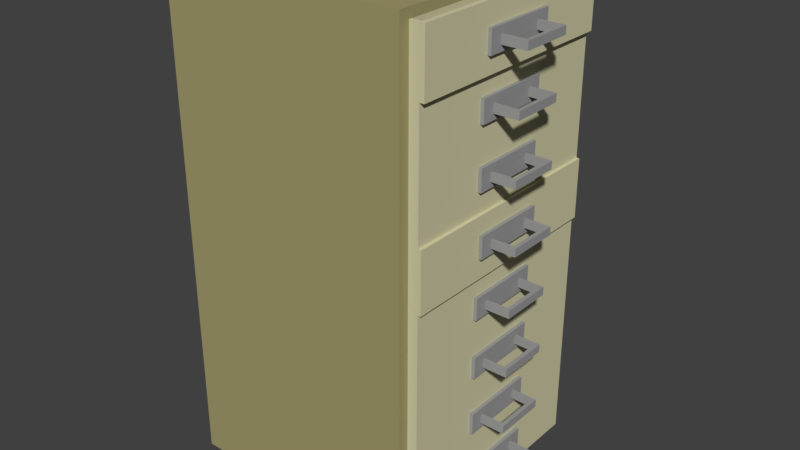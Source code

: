 # Source: FilingCabinet.blend  (saved by Blender 2.79.0; exported with 4.5.12 LTS)
import bpy
from mathutils import Matrix  # noqa: F401  (used for matrix-valued properties, if any)

bpy.ops.wm.read_factory_settings(use_empty=True)
scene = bpy.context.scene
scene.name = 'Scene'

# ---- collections
col_collection_1 = bpy.data.collections.new('Collection 1'); scene.collection.children.link(col_collection_1)

# ---- materials (node trees are filled in below, after node groups)
mat_drawers = bpy.data.materials.new('Drawers')
mat_drawers.alpha_threshold = 0.0
mat_drawers.use_transparent_shadow = False
mat_drawers.diffuse_color = (0.65, 0.617, 0.3949, 1.0)
mat_drawers.roughness = 0.5
mat_drawers.line_color = (0.0, 0.0, 0.0, 1.0)
mat_handles = bpy.data.materials.new('Handles')
mat_handles.alpha_threshold = 0.0
mat_handles.use_transparent_shadow = False
mat_handles.diffuse_color = (0.3264, 0.3264, 0.3264, 1.0)
mat_handles.roughness = 0.5
mat_cabinet = bpy.data.materials.new('Cabinet')
mat_cabinet.alpha_threshold = 0.0
mat_cabinet.use_transparent_shadow = False
mat_cabinet.diffuse_color = (0.3672, 0.3321, 0.1575, 1.0)
mat_cabinet.roughness = 0.5

# ---- material node trees

# ---- world
world_world = bpy.data.worlds.new('World'); scene.world = world_world
world_world.color = (0.05088, 0.05088, 0.05088)
world_world.use_sun_shadow = False
world_world.sun_shadow_jitter_overblur = 0.0
world_world.cycles.sampling_method = 'MANUAL'

# ---- meshes
me_cube = bpy.data.meshes.new('Cube')
me_cube.from_pydata([(1.0, 1.0, 0.0), (1.0, -1.0, 0.0), (-1.0, -1.0, 0.0), (-1.0, 1.0, 0.0), (1.0, 1.0, 4.0), (1.0, -1.0, 4.0), (-1.0, -1.0, 4.0), (-1.0, 1.0, 4.0), (1.0, 0.9162, 0.09234), (1.0, -0.9162, 0.09234), (1.0, 0.9162, 3.927), (1.0, -0.9162, 3.927), (1.0, 0.0, 0.09234), (1.0, 0.9162, 2.01), (1.0, -0.9162, 2.01), (1.0, -5.364e-07, 3.927), (1.0, -0.4581, 0.09234), (1.0, 0.9162, 2.968), (1.0, -0.9162, 2.968), (1.0, -0.4581, 3.927), (1.0, 0.4581, 0.09234), (1.0, 0.9162, 1.051), (1.0, -0.9162, 1.051), (1.0, 0.4581, 3.927), (1.0, -0.6871, 0.09234), (1.0, 0.9162, 3.448), (1.0, -0.9162, 3.448), (1.0, -0.6872, 3.927), (1.0, 0.229, 0.09234), (1.0, 0.9162, 1.53), (1.0, -0.9162, 1.53), (1.0, 0.229, 3.927), (1.0, -0.229, 0.09234), (1.0, 0.9162, 2.489), (1.0, -0.9162, 2.489), (1.0, -0.2291, 3.927), (1.0, 0.6871, 0.09234), (1.0, 0.9162, 0.5717), (1.0, -0.9162, 0.5717), (1.0, 0.6871, 3.927), (1.079, -0.6871, 0.09234), (1.079, -0.9162, 0.09234), (1.079, 0.9162, 3.448), (1.079, 0.9162, 3.927), (1.079, -0.9162, 3.448), (1.079, -0.9162, 3.927), (1.079, -0.6872, 3.927), (1.079, 0.229, 0.09234), (1.079, 0.0, 0.09234), (1.079, 0.9162, 1.53), (1.079, 0.9162, 2.01), (1.079, -0.9162, 1.53), (1.079, -0.9162, 2.01), (1.079, 0.229, 3.927), (1.079, -5.364e-07, 3.927), (1.079, -0.6872, 2.01), (1.079, 0.229, 2.01), (1.079, -2.98e-07, 2.01), (1.079, -0.229, 0.09234), (1.079, -0.4581, 0.09234), (1.079, 0.9162, 2.489), (1.079, 0.9162, 2.968), (1.079, -0.9162, 2.489), (1.079, -0.9162, 2.968), (1.079, -0.2291, 3.927), (1.079, -0.4581, 3.927), (1.079, 0.6871, 0.09234), (1.079, 0.4581, 0.09234), (1.079, 0.9162, 0.5717), (1.079, 0.9162, 1.051), (1.079, -0.9162, 0.5717), (1.079, -0.9162, 1.051), (1.079, 0.6871, 3.927), (1.079, 0.4581, 3.927), (1.079, -0.2291, 2.01), (1.079, -0.4581, 2.01), (1.079, 0.6871, 2.01), (1.079, 0.4581, 2.01), (1.079, 0.229, 2.968), (1.079, -4.172e-07, 2.968), (1.079, 0.6871, 2.968), (1.079, 0.4581, 2.968), (1.079, 0.229, 1.051), (1.079, -1.49e-07, 1.051), (1.079, 0.6871, 1.051), (1.079, 0.4581, 1.051), (1.079, -0.6872, 1.051), (1.079, -0.2291, 1.051), (1.079, -0.4581, 1.051), (1.079, -0.6872, 2.968), (1.079, -0.2291, 2.968), (1.079, -0.4581, 2.968), (1.079, 0.9162, 0.09234), (1.079, -0.2291, 3.448), (1.079, -0.4581, 3.448), (1.079, -4.768e-07, 3.448), (1.079, -0.2291, 2.489), (1.079, -0.4581, 2.489), (1.079, -3.576e-07, 2.489), (1.079, -0.6872, 2.489), (1.079, -0.2291, 1.53), (1.079, -0.4581, 1.53), (1.079, -2.235e-07, 1.53), (1.079, -0.2291, 0.5717), (1.079, -0.4581, 0.5717), (1.079, -7.451e-08, 0.5717), (1.079, -0.6871, 0.5717), (1.079, 0.6871, 1.53), (1.079, 0.4581, 1.53), (1.079, 0.6871, 0.5717), (1.079, 0.4581, 0.5717), (1.079, 0.229, 0.5717), (1.079, 0.6871, 3.448), (1.079, 0.4581, 3.448), (1.079, 0.6871, 2.489), (1.079, 0.4581, 2.489), (1.079, 0.229, 2.489), (1.079, 0.229, 3.448), (1.079, 0.229, 1.53), (1.079, -0.6872, 1.53), (1.079, -0.6872, 3.448), (1.143, -0.2096, 3.634), (1.143, -0.2096, 3.698), (1.143, 0.2096, 3.634), (1.143, 0.2096, 3.698), (1.342, -0.2096, 3.634), (1.342, -0.2096, 3.698), (1.342, 0.2096, 3.634), (1.342, 0.2096, 3.698), (1.143, -0.1839, 3.698), (1.143, 0.1858, 3.698), (1.311, 0.1858, 3.698), (1.311, -0.1839, 3.698), (1.143, -0.1839, 3.633), (1.143, 0.1858, 3.633), (1.311, 0.1858, 3.633), (1.311, -0.1839, 3.633), (1.143, 0.2096, 3.634), (1.143, -0.2096, 3.634), (1.143, -0.2096, 3.698), (1.143, 0.2096, 3.698), (1.143, 0.3075, 3.585), (1.143, -0.3075, 3.585), (1.143, -0.3075, 3.76), (1.143, 0.3075, 3.76), (1.116, 0.3075, 3.585), (1.116, -0.3075, 3.585), (1.116, -0.3075, 3.76), (1.116, 0.3075, 3.76), (1.107, -0.2096, 3.177), (1.107, -0.2096, 3.241), (1.107, 0.2096, 3.177), (1.107, 0.2096, 3.241), (1.305, -0.2096, 3.177), (1.305, -0.2096, 3.241), (1.305, 0.2096, 3.177), (1.305, 0.2096, 3.241), (1.106, -0.1839, 3.241), (1.106, 0.1858, 3.241), (1.274, 0.1858, 3.241), (1.274, -0.1839, 3.241), (1.106, -0.1839, 3.176), (1.106, 0.1858, 3.176), (1.274, 0.1858, 3.176), (1.274, -0.1839, 3.176), (1.107, 0.2096, 3.177), (1.107, -0.2096, 3.177), (1.107, -0.2096, 3.241), (1.107, 0.2096, 3.241), (1.107, 0.3075, 3.128), (1.107, -0.3075, 3.128), (1.107, -0.3075, 3.303), (1.107, 0.3075, 3.303), (1.079, 0.3075, 3.128), (1.079, -0.3075, 3.128), (1.079, -0.3075, 3.303), (1.079, 0.3075, 3.303), (1.107, -0.2096, 2.704), (1.107, -0.2096, 2.768), (1.107, 0.2096, 2.704), (1.107, 0.2096, 2.768), (1.305, -0.2096, 2.704), (1.305, -0.2096, 2.768), (1.305, 0.2096, 2.704), (1.305, 0.2096, 2.768), (1.106, -0.1839, 2.768), (1.106, 0.1858, 2.768), (1.274, 0.1858, 2.768), (1.274, -0.1839, 2.768), (1.106, -0.1839, 2.703), (1.106, 0.1858, 2.703), (1.274, 0.1858, 2.703), (1.274, -0.1839, 2.703), (1.107, 0.2096, 2.704), (1.107, -0.2096, 2.704), (1.107, -0.2096, 2.768), (1.107, 0.2096, 2.768), (1.107, 0.3075, 2.655), (1.107, -0.3075, 2.655), (1.107, -0.3075, 2.83), (1.107, 0.3075, 2.83), (1.079, 0.3075, 2.655), (1.079, -0.3075, 2.655), (1.079, -0.3075, 2.83), (1.079, 0.3075, 2.83), (1.131, -0.2096, 2.221), (1.131, -0.2096, 2.285), (1.131, 0.2096, 2.221), (1.131, 0.2096, 2.285), (1.329, -0.2096, 2.221), (1.329, -0.2096, 2.285), (1.329, 0.2096, 2.221), (1.329, 0.2096, 2.285), (1.13, -0.1839, 2.285), (1.13, 0.1858, 2.285), (1.298, 0.1858, 2.285), (1.298, -0.1839, 2.285), (1.13, -0.1839, 2.22), (1.13, 0.1858, 2.22), (1.298, 0.1858, 2.22), (1.298, -0.1839, 2.22), (1.131, 0.2096, 2.221), (1.131, -0.2096, 2.221), (1.131, -0.2096, 2.285), (1.131, 0.2096, 2.285), (1.131, 0.3075, 2.172), (1.131, -0.3075, 2.172), (1.131, -0.3075, 2.347), (1.131, 0.3075, 2.347), (1.104, 0.3075, 2.172), (1.104, -0.3075, 2.172), (1.104, -0.3075, 2.347), (1.104, 0.3075, 2.347), (1.107, -0.2096, 1.738), (1.107, -0.2096, 1.802), (1.107, 0.2096, 1.738), (1.107, 0.2096, 1.802), (1.305, -0.2096, 1.738), (1.305, -0.2096, 1.802), (1.305, 0.2096, 1.738), (1.305, 0.2096, 1.802), (1.106, -0.1839, 1.802), (1.106, 0.1858, 1.802), (1.274, 0.1858, 1.802), (1.274, -0.1839, 1.802), (1.106, -0.1839, 1.737), (1.106, 0.1858, 1.737), (1.274, 0.1858, 1.737), (1.274, -0.1839, 1.737), (1.107, 0.2096, 1.738), (1.107, -0.2096, 1.738), (1.107, -0.2096, 1.802), (1.107, 0.2096, 1.802), (1.107, 0.3075, 1.689), (1.107, -0.3075, 1.689), (1.107, -0.3075, 1.864), (1.107, 0.3075, 1.864), (1.079, 0.3075, 1.689), (1.079, -0.3075, 1.689), (1.079, -0.3075, 1.864), (1.079, 0.3075, 1.864), (1.107, -0.2096, 1.258), (1.107, -0.2096, 1.323), (1.107, 0.2096, 1.258), (1.107, 0.2096, 1.323), (1.305, -0.2096, 1.258), (1.305, -0.2096, 1.323), (1.305, 0.2096, 1.258), (1.305, 0.2096, 1.323), (1.106, -0.1839, 1.323), (1.106, 0.1858, 1.323), (1.274, 0.1858, 1.323), (1.274, -0.1839, 1.323), (1.106, -0.1839, 1.258), (1.106, 0.1858, 1.258), (1.274, 0.1858, 1.258), (1.274, -0.1839, 1.258), (1.107, 0.2096, 1.258), (1.107, -0.2096, 1.258), (1.107, -0.2096, 1.323), (1.107, 0.2096, 1.323), (1.107, 0.3075, 1.21), (1.107, -0.3075, 1.21), (1.107, -0.3075, 1.384), (1.107, 0.3075, 1.384), (1.079, 0.3075, 1.21), (1.079, -0.3075, 1.21), (1.079, -0.3075, 1.384), (1.079, 0.3075, 1.384), (1.107, -0.2096, 0.7737), (1.107, -0.2096, 0.8379), (1.107, 0.2096, 0.7737), (1.107, 0.2096, 0.8379), (1.305, -0.2096, 0.7737), (1.305, -0.2096, 0.8379), (1.305, 0.2096, 0.7737), (1.305, 0.2096, 0.8379), (1.106, -0.1839, 0.8379), (1.106, 0.1858, 0.8379), (1.274, 0.1858, 0.8379), (1.274, -0.1839, 0.8379), (1.106, -0.1839, 0.7729), (1.106, 0.1858, 0.7729), (1.274, 0.1858, 0.7729), (1.274, -0.1839, 0.7729), (1.107, 0.2096, 0.7737), (1.107, -0.2096, 0.7737), (1.107, -0.2096, 0.8379), (1.107, 0.2096, 0.8379), (1.107, 0.3075, 0.7248), (1.107, -0.3075, 0.7248), (1.107, -0.3075, 0.8997), (1.107, 0.3075, 0.8997), (1.079, 0.3075, 0.7248), (1.079, -0.3075, 0.7248), (1.079, -0.3075, 0.8997), (1.079, 0.3075, 0.8997), (1.107, -0.2096, 0.2929), (1.107, -0.2096, 0.3572), (1.107, 0.2096, 0.2929), (1.107, 0.2096, 0.3572), (1.305, -0.2096, 0.2929), (1.305, -0.2096, 0.3572), (1.305, 0.2096, 0.2929), (1.305, 0.2096, 0.3572), (1.106, -0.1839, 0.3572), (1.106, 0.1858, 0.3572), (1.274, 0.1858, 0.3572), (1.274, -0.1839, 0.3572), (1.106, -0.1839, 0.2922), (1.106, 0.1858, 0.2922), (1.274, 0.1858, 0.2922), (1.274, -0.1839, 0.2922), (1.107, 0.2096, 0.2929), (1.107, -0.2096, 0.2929), (1.107, -0.2096, 0.3572), (1.107, 0.2096, 0.3572), (1.107, 0.3075, 0.244), (1.107, -0.3075, 0.244), (1.107, -0.3075, 0.419), (1.107, 0.3075, 0.419), (1.079, 0.3075, 0.244), (1.079, -0.3075, 0.244), (1.079, -0.3075, 0.419), (1.079, 0.3075, 0.419), (1.103, -0.6872, 2.01), (1.103, -0.9162, 2.01), (1.103, 0.229, 2.01), (1.103, -2.98e-07, 2.01), (1.103, -0.2291, 2.01), (1.103, -0.4581, 2.01), (1.103, 0.6871, 2.01), (1.103, 0.4581, 2.01), (1.103, 0.9162, 2.01), (1.103, 0.9162, 2.489), (1.103, -0.9162, 2.489), (1.103, -0.2291, 2.489), (1.103, -0.4581, 2.489), (1.103, -3.576e-07, 2.489), (1.103, -0.6872, 2.489), (1.103, 0.6871, 2.489), (1.103, 0.4581, 2.489), (1.103, 0.229, 2.489), (1.116, 0.9162, 3.448), (1.116, 0.9162, 3.927), (1.116, -0.9162, 3.448), (1.116, -0.9162, 3.927), (1.116, -0.6872, 3.927), (1.116, 0.229, 3.927), (1.116, -5.364e-07, 3.927), (1.116, -0.2291, 3.927), (1.116, -0.4581, 3.927), (1.116, 0.6871, 3.927), (1.116, 0.4581, 3.927), (1.116, -0.2291, 3.448), (1.116, -0.4581, 3.448), (1.116, -4.768e-07, 3.448), (1.116, 0.6871, 3.448), (1.116, 0.4581, 3.448), (1.116, 0.229, 3.448), (1.116, -0.6872, 3.448), (1.0, -0.6709, 3.927), (1.0, -0.8946, 3.927), (1.0, 0.2236, 3.927), (1.0, -5.363e-07, 3.927), (1.0, -0.2236, 3.927), (1.0, -0.4473, 3.927), (1.0, 0.6709, 3.927), (1.0, 0.4473, 3.927), (1.0, 0.8946, 3.927), (1.079, -0.8946, 3.927), (1.079, 0.8946, 3.927), (1.079, -0.6709, 3.927), (1.079, 0.2236, 3.927), (1.079, -5.363e-07, 3.927), (1.079, -0.2236, 3.927), (1.079, -0.4473, 3.927), (1.079, 0.6709, 3.927), (1.079, 0.4473, 3.927), (1.0, -5.363e-07, 3.469), (1.0, -0.2236, 3.469), (1.0, 0.4473, 3.469), (1.0, 0.2236, 3.469), (1.0, 0.6709, 3.469), (1.0, -0.4473, 3.469), (1.0, -0.6709, 3.469), (1.0, -0.8946, 3.469), (1.079, 0.6709, 3.469), (1.079, 0.4473, 3.469), (1.079, -0.2236, 3.469), (1.079, -0.4473, 3.469), (1.079, -0.8946, 3.469), (1.0, 0.8946, 3.469), (1.079, 0.8946, 3.469), (1.079, -0.6709, 3.469), (1.079, 0.2236, 3.469), (1.079, -5.363e-07, 3.469)], [], [(0, 1, 2, 3), (4, 7, 6, 5), (0, 4, 10, 25, 17, 33, 13, 29, 21, 37, 8), (1, 5, 6, 2), (2, 6, 7, 3), (4, 0, 3, 7), (1, 0, 8, 36, 20, 28, 12, 32, 16, 24, 9), (4, 5, 11, 27, 19, 35, 15, 31, 23, 39, 10), (5, 1, 9, 38, 22, 30, 14, 34, 18, 26, 11), (8, 37, 68, 92), (22, 38, 70, 71), (17, 25, 42, 61), (37, 21, 69, 68), (103, 104, 106, 70, 41, 40, 59, 58, 48, 47, 67, 66, 92, 68, 109, 110, 111, 105), (39, 23, 388, 387), (82, 83, 87, 88, 86, 71, 70, 106, 104, 103, 105, 111, 110, 109, 68, 69, 84, 85), (100, 101, 119, 51, 71, 86, 88, 87, 83, 82, 85, 84, 69, 49, 107, 108, 118, 102), (117, 113, 378, 379), (78, 79, 90, 91, 89, 63, 62, 99, 97, 96, 98, 116, 115, 114, 60, 61, 80, 81), (55, 52, 51, 119, 101, 100, 102, 118, 108, 107, 49, 50, 76, 77, 56, 57, 74, 75), (93, 94, 120, 44, 63, 89, 91, 90, 79, 78, 81, 80, 61, 42, 112, 113, 117, 95), (26, 18, 63, 44), (38, 9, 41, 70), (36, 8, 92, 66, 67, 47, 48, 58, 59, 40, 41, 9, 24, 16, 32, 12, 28, 20), (29, 13, 50, 49), (14, 30, 51, 52), (21, 29, 49, 69), (30, 22, 71, 51), (25, 10, 43, 42), (33, 17, 61, 60), (11, 26, 44, 45), (18, 34, 62, 63), (13, 33, 60, 50), (34, 14, 52, 62), (15, 35, 385, 384), (122, 124, 140, 139), (123, 124, 128, 127), (127, 128, 126, 125), (125, 126, 122, 121), (125, 136, 135, 127), (124, 122, 129, 130), (131, 130, 134, 135), (122, 126, 132, 129), (128, 124, 130, 131), (126, 128, 131, 132), (121, 133, 136, 125), (132, 131, 135, 136), (130, 129, 133, 134), (129, 132, 136, 133), (123, 134, 133, 121), (127, 135, 134, 123), (140, 137, 141, 144), (123, 121, 138, 137), (124, 123, 137, 140), (121, 122, 139, 138), (143, 144, 148, 147), (139, 140, 144, 143, 142, 141, 137, 138), (146, 147, 148, 145), (141, 142, 146, 145), (144, 141, 145, 148), (142, 143, 147, 146), (150, 152, 168, 167), (151, 152, 156, 155), (155, 156, 154, 153), (153, 154, 150, 149), (153, 164, 163, 155), (152, 150, 157, 158), (159, 158, 162, 163), (150, 154, 160, 157), (156, 152, 158, 159), (154, 156, 159, 160), (149, 161, 164, 153), (160, 159, 163, 164), (158, 157, 161, 162), (157, 160, 164, 161), (151, 162, 161, 149), (155, 163, 162, 151), (168, 165, 169, 172), (151, 149, 166, 165), (152, 151, 165, 168), (149, 150, 167, 166), (171, 172, 176, 175), (167, 168, 172, 171, 170, 169, 165, 166), (174, 175, 176, 173), (169, 170, 174, 173), (172, 169, 173, 176), (170, 171, 175, 174), (178, 180, 196, 195), (179, 180, 184, 183), (183, 184, 182, 181), (181, 182, 178, 177), (181, 192, 191, 183), (180, 178, 185, 186), (187, 186, 190, 191), (178, 182, 188, 185), (184, 180, 186, 187), (182, 184, 187, 188), (177, 189, 192, 181), (188, 187, 191, 192), (186, 185, 189, 190), (185, 188, 192, 189), (179, 190, 189, 177), (183, 191, 190, 179), (196, 193, 197, 200), (179, 177, 194, 193), (180, 179, 193, 196), (177, 178, 195, 194), (199, 200, 204, 203), (195, 196, 200, 199, 198, 197, 193, 194), (202, 203, 204, 201), (197, 198, 202, 201), (200, 197, 201, 204), (198, 199, 203, 202), (206, 208, 224, 223), (207, 208, 212, 211), (211, 212, 210, 209), (209, 210, 206, 205), (209, 220, 219, 211), (208, 206, 213, 214), (215, 214, 218, 219), (206, 210, 216, 213), (212, 208, 214, 215), (210, 212, 215, 216), (205, 217, 220, 209), (216, 215, 219, 220), (214, 213, 217, 218), (213, 216, 220, 217), (207, 218, 217, 205), (211, 219, 218, 207), (224, 221, 225, 228), (207, 205, 222, 221), (208, 207, 221, 224), (205, 206, 223, 222), (227, 228, 232, 231), (223, 224, 228, 227, 226, 225, 221, 222), (230, 231, 232, 229), (225, 226, 230, 229), (228, 225, 229, 232), (226, 227, 231, 230), (234, 236, 252, 251), (235, 236, 240, 239), (239, 240, 238, 237), (237, 238, 234, 233), (237, 248, 247, 239), (236, 234, 241, 242), (243, 242, 246, 247), (234, 238, 244, 241), (240, 236, 242, 243), (238, 240, 243, 244), (233, 245, 248, 237), (244, 243, 247, 248), (242, 241, 245, 246), (241, 244, 248, 245), (235, 246, 245, 233), (239, 247, 246, 235), (252, 249, 253, 256), (235, 233, 250, 249), (236, 235, 249, 252), (233, 234, 251, 250), (255, 256, 260, 259), (251, 252, 256, 255, 254, 253, 249, 250), (258, 259, 260, 257), (253, 254, 258, 257), (256, 253, 257, 260), (254, 255, 259, 258), (262, 264, 280, 279), (263, 264, 268, 267), (267, 268, 266, 265), (265, 266, 262, 261), (265, 276, 275, 267), (264, 262, 269, 270), (271, 270, 274, 275), (262, 266, 272, 269), (268, 264, 270, 271), (266, 268, 271, 272), (261, 273, 276, 265), (272, 271, 275, 276), (270, 269, 273, 274), (269, 272, 276, 273), (263, 274, 273, 261), (267, 275, 274, 263), (280, 277, 281, 284), (263, 261, 278, 277), (264, 263, 277, 280), (261, 262, 279, 278), (283, 284, 288, 287), (279, 280, 284, 283, 282, 281, 277, 278), (286, 287, 288, 285), (281, 282, 286, 285), (284, 281, 285, 288), (282, 283, 287, 286), (290, 292, 308, 307), (291, 292, 296, 295), (295, 296, 294, 293), (293, 294, 290, 289), (293, 304, 303, 295), (292, 290, 297, 298), (299, 298, 302, 303), (290, 294, 300, 297), (296, 292, 298, 299), (294, 296, 299, 300), (289, 301, 304, 293), (300, 299, 303, 304), (298, 297, 301, 302), (297, 300, 304, 301), (291, 302, 301, 289), (295, 303, 302, 291), (308, 305, 309, 312), (291, 289, 306, 305), (292, 291, 305, 308), (289, 290, 307, 306), (311, 312, 316, 315), (307, 308, 312, 311, 310, 309, 305, 306), (314, 315, 316, 313), (309, 310, 314, 313), (312, 309, 313, 316), (310, 311, 315, 314), (318, 320, 336, 335), (319, 320, 324, 323), (323, 324, 322, 321), (321, 322, 318, 317), (321, 332, 331, 323), (320, 318, 325, 326), (327, 326, 330, 331), (318, 322, 328, 325), (324, 320, 326, 327), (322, 324, 327, 328), (317, 329, 332, 321), (328, 327, 331, 332), (326, 325, 329, 330), (325, 328, 332, 329), (319, 330, 329, 317), (323, 331, 330, 319), (336, 333, 337, 340), (319, 317, 334, 333), (320, 319, 333, 336), (317, 318, 335, 334), (339, 340, 344, 343), (335, 336, 340, 339, 338, 337, 333, 334), (342, 343, 344, 341), (337, 338, 342, 341), (340, 337, 341, 344), (338, 339, 343, 342), (356, 357, 359, 355, 346, 345, 350, 349, 348, 347, 352, 351, 353, 354, 360, 361, 362, 358), (55, 75, 350, 345), (31, 15, 384, 383), (56, 77, 352, 347), (52, 55, 345, 346), (46, 65, 396, 392), (57, 56, 347, 348), (74, 57, 348, 349), (73, 72, 397, 398), (54, 53, 393, 394), (50, 60, 354, 353), (76, 50, 353, 351), (388, 383, 402, 401), (62, 52, 346, 355), (75, 74, 349, 350), (27, 11, 382, 381), (77, 76, 351, 352), (72, 43, 391, 397), (367, 366, 365, 380, 375, 374, 376, 379, 378, 377, 363, 364, 372, 373, 368, 369, 370, 371), (11, 45, 390, 382), (113, 112, 377, 378), (23, 31, 383, 388), (112, 42, 363, 377), (42, 43, 364, 363), (45, 46, 392, 390), (45, 44, 365, 366), (10, 39, 387, 389), (96, 97, 99, 62, 355, 359, 357, 356, 358, 362, 361, 360, 354, 60, 114, 115, 116, 98), (53, 73, 398, 393), (94, 93, 374, 375), (44, 120, 380, 365), (93, 95, 376, 374), (64, 54, 394, 395), (120, 94, 375, 380), (43, 10, 389, 391), (95, 117, 379, 376), (53, 54, 64, 65, 46, 45, 366, 367, 371, 370, 369, 368, 373, 372, 364, 43, 72, 73), (35, 19, 386, 385), (65, 64, 395, 396), (19, 27, 381, 386), (399, 400, 404, 405, 406, 411, 414, 410, 409, 416, 415, 408, 407, 413, 412, 403, 401, 402), (398, 397, 407, 408), (386, 381, 405, 404), (396, 395, 409, 410), (392, 396, 410, 414), (385, 386, 404, 400), (393, 398, 408, 415), (390, 392, 414, 411), (387, 388, 401, 403), (382, 390, 411, 406), (395, 394, 416, 409), (394, 393, 415, 416), (383, 384, 399, 402), (397, 391, 413, 407), (381, 382, 406, 405), (389, 387, 403, 412), (384, 385, 400, 399), (391, 389, 412, 413)])
me_cube.polygons.foreach_set('material_index', [2, 2, 2, 2, 2, 2, 2, 2, 2, 0, 0, 0, 0, 0, 0, 0, 0, 0, 0, 0, 0, 0, 0, 0, 0, 0, 0, 0, 0, 0, 0, 0, 0, 0, 0, 1, 1, 1, 1, 1, 1, 1, 1, 1, 1, 1, 1, 1, 1, 1, 1, 1, 1, 1, 1, 1, 1, 1, 1, 1, 1, 1, 1, 1, 1, 1, 1, 1, 1, 1, 1, 1, 1, 1, 1, 1, 1, 1, 1, 1, 1, 1, 1, 1, 1, 1, 1, 1, 1, 1, 1, 1, 1, 1, 1, 1, 1, 1, 1, 1, 1, 1, 1, 1, 1, 1, 1, 1, 1, 1, 1, 1, 1, 1, 1, 1, 1, 1, 1, 1, 1, 1, 1, 1, 1, 1, 1, 1, 1, 1, 1, 1, 1, 1, 1, 1, 1, 1, 1, 1, 1, 1, 1, 1, 1, 1, 1, 1, 1, 1, 1, 1, 1, 1, 1, 1, 1, 1, 1, 1, 1, 1, 1, 1, 1, 1, 1, 1, 1, 1, 1, 1, 1, 1, 1, 1, 1, 1, 1, 1, 1, 1, 1, 1, 1, 1, 1, 1, 1, 1, 1, 1, 1, 1, 1, 1, 1, 1, 1, 1, 1, 1, 1, 1, 1, 1, 1, 1, 1, 1, 1, 1, 1, 1, 1, 1, 1, 1, 1, 1, 1, 1, 1, 1, 1, 1, 1, 1, 1, 1, 1, 1, 1, 1, 1, 1, 1, 1, 1, 1, 1, 1, 1, 0, 0, 0, 0, 0, 0, 0, 0, 0, 0, 0, 0, 0, 0, 0, 0, 0, 0, 0, 0, 0, 0, 0, 0, 0, 0, 0, 0, 0, 0, 0, 0, 0, 0, 0, 0, 0, 0, 0, 0, 0, 0, 0, 0, 0, 0, 0, 0, 0, 0, 0, 0, 0, 0, 0, 0, 0, 0])
me_cube.materials.append(mat_drawers)
me_cube.materials.append(mat_handles)
me_cube.materials.append(mat_cabinet)
me_cube.use_remesh_preserve_volume = False
me_cube.use_remesh_preserve_attributes = False
me_cube.use_mirror_vertex_groups = False
me_cube.update()

# ---- objects
ob_cube = bpy.data.objects.new('Cube', me_cube)

# ---- transforms, parenting, visibility, modifiers, constraints
ob_cube.location = (0.0, 0.0, 0.0)
ob_cube.lock_rotations_4d = False
ob_cube.empty_display_type = 'ARROWS'
ob_cube.lineart.crease_threshold = 0.0

# ---- collection membership
col_collection_1.objects.link(ob_cube)

# ---- scene / render settings (as saved in the file)
scene.frame_start = 1; scene.frame_end = 250; scene.frame_set(1)
scene.render.engine = 'BLENDER_EEVEE_NEXT'
scene.render.resolution_percentage = 50
scene.render.dither_intensity = 0.0
scene.cycles.use_denoising = False
scene.cycles.samples = 128
scene.cycles.sampling_pattern = 'TABULATED_SOBOL'
scene.cycles.use_adaptive_sampling = False
scene.cycles.use_light_tree = False
scene.cycles.blur_glossy = 0.0
scene.cycles.sample_clamp_indirect = 0.0
scene.view_settings.view_transform = 'Standard'
bpy.context.view_layer.update()

# ---- added for rendering (the .blend has no active camera and no usable light): camera, sun
cam_auto = bpy.data.cameras.new('AutoCamera')
cam_auto.lens = 50.0
cam_auto.sensor_width = 36.0
cam_auto.clip_end = 1000.0
ob_auto_camera = bpy.data.objects.new('AutoCamera', cam_auto)
scene.collection.objects.link(ob_auto_camera)
ob_auto_camera.location = (4.84152, -5.60479, 5.73653)
ob_auto_camera.rotation_euler = (1.09748, -7.21219e-08, 0.694738)
scene.camera = ob_auto_camera
light_auto_sun = bpy.data.lights.new('AutoSun', 'SUN')
light_auto_sun.energy = 3.0
light_auto_sun.angle = 0.0523599
ob_auto_sun = bpy.data.objects.new('AutoSun', light_auto_sun)
scene.collection.objects.link(ob_auto_sun)
ob_auto_sun.rotation_euler = (0.872665, 0.174533, 0.523599)
bpy.context.view_layer.update()
